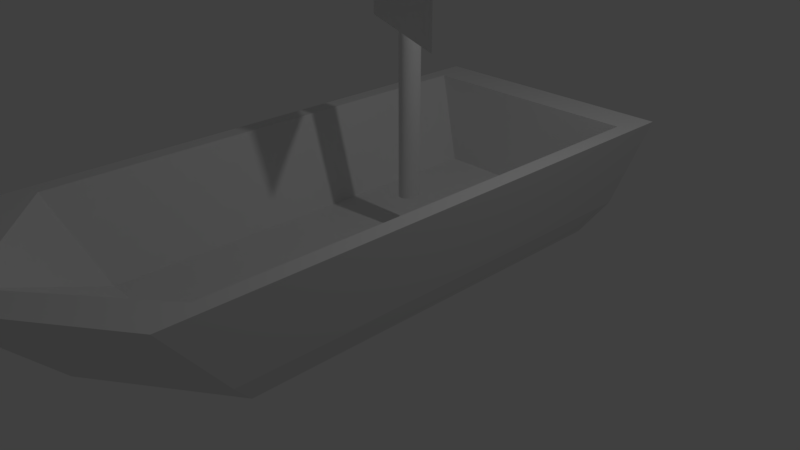 # Source: barquinho.blend  (saved by Blender 2.78.0; exported with 4.5.12 LTS)
import bpy
from mathutils import Matrix  # noqa: F401  (used for matrix-valued properties, if any)

bpy.ops.wm.read_factory_settings(use_empty=True)
scene = bpy.context.scene
scene.name = 'Scene'

# ---- collections
col_collection_1 = bpy.data.collections.new('Collection 1'); scene.collection.children.link(col_collection_1)

# ---- materials (node trees are filled in below, after node groups)
mat_material = bpy.data.materials.new('Material')
mat_material.alpha_threshold = 0.0
mat_material.use_transparent_shadow = False
mat_material.roughness = 0.5
mat_material.line_color = (0.0, 0.0, 0.0, 1.0)

# ---- material node trees

# ---- world
world_world = bpy.data.worlds.new('World'); scene.world = world_world
world_world.color = (0.05088, 0.05088, 0.05088)
world_world.use_sun_shadow = False
world_world.sun_shadow_jitter_overblur = 0.0
world_world.cycles.sampling_method = 'MANUAL'

# ---- cameras
cam_camera = bpy.data.cameras.new('Camera')
cam_camera.clip_end = 100.0
cam_camera.lens = 35.0
cam_camera.sensor_width = 32.0
cam_camera.sensor_height = 18.0
cam_camera.ortho_scale = 7.314
cam_camera.dof.focus_distance = 0.0
cam_camera.dof.aperture_fstop = 128.0

# ---- lights
light_lamp = bpy.data.lights.new('Lamp', 'POINT')
light_lamp.transmission_factor = 0.0
light_lamp.cutoff_distance = 30.0
light_lamp.energy = 100.0
light_lamp.shadow_buffer_clip_start = 1.001
light_lamp.shadow_soft_size = 0.1
light_lamp.shadow_maximum_resolution = 0.006
light_lamp.use_absolute_resolution = True

# ---- meshes
me_plane = bpy.data.meshes.new('Plane')
me_plane.from_pydata([(-1.0, -1.0, 0.0), (1.0, -1.0, 0.0), (-1.0, 1.0, 0.0), (1.0, 1.0, 0.0)], [], [(0, 1, 3, 2)])
me_plane.use_remesh_preserve_volume = False
me_plane.use_remesh_preserve_attributes = False
me_plane.use_mirror_vertex_groups = False
me_plane.update()
me_cylinder = bpy.data.meshes.new('Cylinder')
me_cylinder.from_pydata([(0.0, 1.0, -1.0), (0.0, 1.0, 1.0), (0.1951, 0.9808, -1.0), (0.1951, 0.9808, 1.0), (0.3827, 0.9239, -1.0), (0.3827, 0.9239, 1.0), (0.5556, 0.8315, -1.0), (0.5556, 0.8315, 1.0), (0.7071, 0.7071, -1.0), (0.7071, 0.7071, 1.0), (0.8315, 0.5556, -1.0), (0.8315, 0.5556, 1.0), (0.9239, 0.3827, -1.0), (0.9239, 0.3827, 1.0), (0.9808, 0.1951, -1.0), (0.9808, 0.1951, 1.0), (1.0, 7.55e-08, -1.0), (1.0, 7.55e-08, 1.0), (0.9808, -0.1951, -1.0), (0.9808, -0.1951, 1.0), (0.9239, -0.3827, -1.0), (0.9239, -0.3827, 1.0), (0.8315, -0.5556, -1.0), (0.8315, -0.5556, 1.0), (0.7071, -0.7071, -1.0), (0.7071, -0.7071, 1.0), (0.5556, -0.8315, -1.0), (0.5556, -0.8315, 1.0), (0.3827, -0.9239, -1.0), (0.3827, -0.9239, 1.0), (0.1951, -0.9808, -1.0), (0.1951, -0.9808, 1.0), (-3.258e-07, -1.0, -1.0), (-3.258e-07, -1.0, 1.0), (-0.1951, -0.9808, -1.0), (-0.1951, -0.9808, 1.0), (-0.3827, -0.9239, -1.0), (-0.3827, -0.9239, 1.0), (-0.5556, -0.8315, -1.0), (-0.5556, -0.8315, 1.0), (-0.7071, -0.7071, -1.0), (-0.7071, -0.7071, 1.0), (-0.8315, -0.5556, -1.0), (-0.8315, -0.5556, 1.0), (-0.9239, -0.3827, -1.0), (-0.9239, -0.3827, 1.0), (-0.9808, -0.1951, -1.0), (-0.9808, -0.1951, 1.0), (-1.0, 9.656e-07, -1.0), (-1.0, 9.656e-07, 1.0), (-0.9808, 0.1951, -1.0), (-0.9808, 0.1951, 1.0), (-0.9239, 0.3827, -1.0), (-0.9239, 0.3827, 1.0), (-0.8315, 0.5556, -1.0), (-0.8315, 0.5556, 1.0), (-0.7071, 0.7071, -1.0), (-0.7071, 0.7071, 1.0), (-0.5556, 0.8315, -1.0), (-0.5556, 0.8315, 1.0), (-0.3827, 0.9239, -1.0), (-0.3827, 0.9239, 1.0), (-0.1951, 0.9808, -1.0), (-0.1951, 0.9808, 1.0)], [], [(0, 1, 3, 2), (2, 3, 5, 4), (4, 5, 7, 6), (6, 7, 9, 8), (8, 9, 11, 10), (10, 11, 13, 12), (12, 13, 15, 14), (14, 15, 17, 16), (16, 17, 19, 18), (18, 19, 21, 20), (20, 21, 23, 22), (22, 23, 25, 24), (24, 25, 27, 26), (26, 27, 29, 28), (28, 29, 31, 30), (30, 31, 33, 32), (32, 33, 35, 34), (34, 35, 37, 36), (36, 37, 39, 38), (38, 39, 41, 40), (40, 41, 43, 42), (42, 43, 45, 44), (44, 45, 47, 46), (46, 47, 49, 48), (48, 49, 51, 50), (50, 51, 53, 52), (52, 53, 55, 54), (54, 55, 57, 56), (56, 57, 59, 58), (58, 59, 61, 60), (3, 1, 63, 61, 59, 57, 55, 53, 51, 49, 47, 45, 43, 41, 39, 37, 35, 33, 31, 29, 27, 25, 23, 21, 19, 17, 15, 13, 11, 9, 7, 5), (60, 61, 63, 62), (62, 63, 1, 0), (0, 2, 4, 6, 8, 10, 12, 14, 16, 18, 20, 22, 24, 26, 28, 30, 32, 34, 36, 38, 40, 42, 44, 46, 48, 50, 52, 54, 56, 58, 60, 62)])
me_cylinder.use_remesh_preserve_volume = False
me_cylinder.use_remesh_preserve_attributes = False
me_cylinder.use_mirror_vertex_groups = False
me_cylinder.update()
me_cube = bpy.data.meshes.new('Cube')
me_cube.from_pydata([(0.9043, 0.8545, -1.149), (0.9043, -0.8248, -1.149), (-0.7749, -0.8247, -1.149), (-0.7749, 0.8545, -1.149), (1.0, 1.0, 1.0), (1.0, -0.9091, 1.0), (-1.0, -0.9091, 1.0), (-1.0, 1.0, 1.0), (0.8596, 0.8596, -0.8596), (0.8596, -0.8596, -0.8596), (-0.8596, -0.8596, -0.8596), (-0.8596, 0.8596, -0.8596), (0.8596, 0.8596, 0.8596), (0.8596, -0.8596, 0.8596), (-0.8596, -0.8596, 0.8596), (-0.8596, 0.8596, 0.8596), (0.8814, 0.8814, 1.0), (0.8814, -0.8814, 1.0), (-0.8814, 0.8814, 1.0), (-0.8814, -0.8814, 1.0), (1.288, 1.058, 9.152), (1.288, -1.197, 9.152), (-1.288, 1.058, 9.152), (-1.288, -1.197, 9.152), (1.135, 0.9054, 9.152), (1.135, -1.044, 9.152), (-1.135, 0.9054, 9.152), (-1.135, -1.044, 9.152), (0.06467, 0.8545, -1.149), (0.06467, -0.8247, -1.149), (2.384e-07, 1.0, 1.0), (0.07342, -1.229, 0.9696), (2.384e-07, 0.8814, 1.0), (-4.768e-07, -0.8814, 1.0), (3.576e-07, 1.058, 9.152), (-5.96e-07, -1.602, 9.152), (3.576e-07, 0.9054, 9.152), (-5.96e-07, -1.449, 9.152)], [], [(28, 3, 2, 29), (6, 23, 22, 7), (0, 4, 5, 1), (29, 31, 6, 2), (2, 6, 7, 3), (30, 7, 3, 28), (12, 15, 14, 13), (8, 12, 13, 9), (9, 13, 14, 10), (10, 14, 15, 11), (12, 8, 11, 15), (32, 33, 19, 18), (17, 16, 24, 25), (33, 17, 25, 37), (4, 20, 21, 5), (20, 21, 25, 24), (23, 22, 26, 27), (34, 20, 24, 36), (35, 23, 27, 37), (30, 4, 20, 34), (18, 19, 27, 26), (32, 18, 26, 36), (31, 35, 23, 6), (5, 21, 35, 31), (16, 32, 36, 24), (7, 30, 34, 22), (21, 35, 37, 25), (22, 34, 36, 26), (19, 33, 37, 27), (16, 17, 33, 32), (4, 30, 28, 0), (1, 5, 31, 29), (0, 28, 29, 1)])
me_cube.materials.append(mat_material)
me_cube.use_remesh_preserve_volume = False
me_cube.use_remesh_preserve_attributes = False
me_cube.use_mirror_vertex_groups = False
me_cube.update()

# ---- objects
ob_plane = bpy.data.objects.new('Plane', me_plane)
ob_cylinder = bpy.data.objects.new('Cylinder', me_cylinder)
ob_cube = bpy.data.objects.new('Cube', me_cube)
ob_lamp = bpy.data.objects.new('Lamp', light_lamp)
ob_camera = bpy.data.objects.new('Camera', cam_camera)

# ---- transforms, parenting, visibility, modifiers, constraints
ob_plane.location = (0.03647, 0.5161, 3.784)
ob_plane.rotation_euler = (1.571, -0.0, -0.4113)
ob_plane.lineart.crease_threshold = 0.0
ob_cylinder.location = (0.0, 0.7083, 2.991)
ob_cylinder.scale = (0.1211, 0.1498, 2.374)
ob_cylinder.lineart.crease_threshold = 0.0
ob_cube.location = (0.0, 0.0, 0.0)
ob_cube.scale = (1.387, 3.267, 0.1537)
ob_cube.lock_rotations_4d = False
ob_cube.empty_display_type = 'ARROWS'
ob_cube.lineart.crease_threshold = 0.0
ob_lamp.location = (4.076, 1.005, 5.904)
ob_lamp.rotation_euler = (0.6503, 0.05522, 1.866)
ob_lamp.lock_rotations_4d = False
ob_lamp.empty_display_type = 'ARROWS'
ob_lamp.color = (0.0, 0.0, 0.0, 0.0)
ob_lamp.lineart.crease_threshold = 0.0
ob_camera.location = (7.481, -6.508, 5.344)
ob_camera.rotation_euler = (1.109, 0.0, 0.8149)
ob_camera.lock_rotations_4d = False
ob_camera.empty_display_type = 'ARROWS'
ob_camera.color = (0.0, 0.0, 0.0, 0.0)
ob_camera.display_type = 'WIRE'
ob_camera.lineart.crease_threshold = 0.0

# ---- collection membership
col_collection_1.objects.link(ob_plane)
col_collection_1.objects.link(ob_cylinder)
col_collection_1.objects.link(ob_cube)
col_collection_1.objects.link(ob_lamp)
col_collection_1.objects.link(ob_camera)

# ---- scene / render settings (as saved in the file)
scene.camera = ob_camera
scene.frame_start = 1; scene.frame_end = 250; scene.frame_set(1)
scene.render.engine = 'BLENDER_EEVEE_NEXT'
scene.render.resolution_percentage = 50
scene.render.dither_intensity = 0.0
scene.cycles.use_denoising = False
scene.cycles.samples = 128
scene.cycles.sampling_pattern = 'TABULATED_SOBOL'
scene.cycles.light_sampling_threshold = 0.0
scene.cycles.use_adaptive_sampling = False
scene.cycles.use_light_tree = False
scene.cycles.blur_glossy = 0.0
scene.cycles.sample_clamp_indirect = 0.0
scene.view_settings.view_transform = 'Standard'
bpy.context.view_layer.update()
